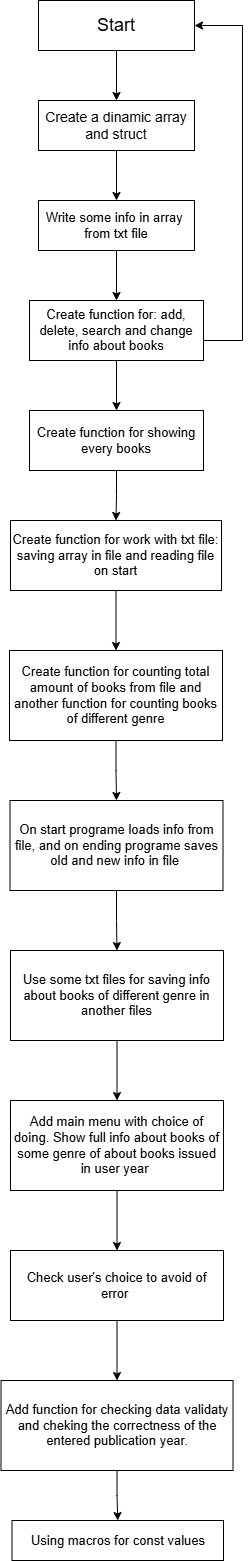

The diagram above was exported from draw.io. Its source (the exported page's mxGraphModel, read from the mxfile embedded in the PNG):
<mxGraphModel dx="1562" dy="810" grid="1" gridSize="10" guides="1" tooltips="1" connect="1" arrows="1" fold="1" page="1" pageScale="1" pageWidth="827" pageHeight="1169" math="0" shadow="0">
  <root>
    <mxCell id="0" />
    <mxCell id="1" parent="0" />
    <mxCell id="Pb1kw5ueWOoiHiv81iyw-3" style="edgeStyle=orthogonalEdgeStyle;rounded=0;orthogonalLoop=1;jettySize=auto;html=1;entryX=0.5;entryY=0;entryDx=0;entryDy=0;" parent="1" source="Pb1kw5ueWOoiHiv81iyw-1" target="Pb1kw5ueWOoiHiv81iyw-2" edge="1">
      <mxGeometry relative="1" as="geometry" />
    </mxCell>
    <mxCell id="Pb1kw5ueWOoiHiv81iyw-1" value="&lt;span style=&quot;font-size: 18px;&quot;&gt;Start&lt;/span&gt;" style="rounded=0;whiteSpace=wrap;html=1;" parent="1" vertex="1">
      <mxGeometry x="336" y="80" width="156" height="50" as="geometry" />
    </mxCell>
    <mxCell id="Pb1kw5ueWOoiHiv81iyw-5" style="edgeStyle=orthogonalEdgeStyle;rounded=0;orthogonalLoop=1;jettySize=auto;html=1;entryX=0.5;entryY=0;entryDx=0;entryDy=0;" parent="1" source="Pb1kw5ueWOoiHiv81iyw-2" target="Pb1kw5ueWOoiHiv81iyw-4" edge="1">
      <mxGeometry relative="1" as="geometry" />
    </mxCell>
    <mxCell id="Pb1kw5ueWOoiHiv81iyw-2" value="&lt;font style=&quot;font-size: 14px;&quot;&gt;Create a dinamic array and struct&lt;/font&gt;" style="rounded=0;whiteSpace=wrap;html=1;" parent="1" vertex="1">
      <mxGeometry x="336" y="180" width="156" height="50" as="geometry" />
    </mxCell>
    <mxCell id="Pb1kw5ueWOoiHiv81iyw-7" style="edgeStyle=orthogonalEdgeStyle;rounded=0;orthogonalLoop=1;jettySize=auto;html=1;entryX=0.5;entryY=0;entryDx=0;entryDy=0;" parent="1" source="Pb1kw5ueWOoiHiv81iyw-4" target="Pb1kw5ueWOoiHiv81iyw-6" edge="1">
      <mxGeometry relative="1" as="geometry" />
    </mxCell>
    <mxCell id="Pb1kw5ueWOoiHiv81iyw-4" value="&lt;span style=&quot;font-size: 13px;&quot;&gt;Write some info in array&amp;nbsp;&lt;br&gt;from txt file&lt;/span&gt;" style="rounded=0;whiteSpace=wrap;html=1;" parent="1" vertex="1">
      <mxGeometry x="336" y="280" width="156" height="50" as="geometry" />
    </mxCell>
    <mxCell id="Pb1kw5ueWOoiHiv81iyw-9" style="edgeStyle=orthogonalEdgeStyle;rounded=0;orthogonalLoop=1;jettySize=auto;html=1;entryX=0.5;entryY=0;entryDx=0;entryDy=0;" parent="1" source="Pb1kw5ueWOoiHiv81iyw-6" target="Pb1kw5ueWOoiHiv81iyw-8" edge="1">
      <mxGeometry relative="1" as="geometry" />
    </mxCell>
    <mxCell id="MQCQ1UV-iOyKWJnOZR4m-2" style="edgeStyle=orthogonalEdgeStyle;rounded=0;orthogonalLoop=1;jettySize=auto;html=1;entryX=1;entryY=0.5;entryDx=0;entryDy=0;" edge="1" parent="1" source="Pb1kw5ueWOoiHiv81iyw-6" target="Pb1kw5ueWOoiHiv81iyw-1">
      <mxGeometry relative="1" as="geometry">
        <Array as="points">
          <mxPoint x="540" y="420" />
          <mxPoint x="540" y="105" />
        </Array>
      </mxGeometry>
    </mxCell>
    <mxCell id="Pb1kw5ueWOoiHiv81iyw-6" value="&lt;span style=&quot;font-size: 13px;&quot;&gt;Create function for: add, delete, search and change info about books&lt;/span&gt;" style="rounded=0;whiteSpace=wrap;html=1;" parent="1" vertex="1">
      <mxGeometry x="327" y="380" width="174" height="60" as="geometry" />
    </mxCell>
    <mxCell id="Pb1kw5ueWOoiHiv81iyw-11" style="edgeStyle=orthogonalEdgeStyle;rounded=0;orthogonalLoop=1;jettySize=auto;html=1;entryX=0.5;entryY=0;entryDx=0;entryDy=0;" parent="1" source="Pb1kw5ueWOoiHiv81iyw-8" target="Pb1kw5ueWOoiHiv81iyw-10" edge="1">
      <mxGeometry relative="1" as="geometry" />
    </mxCell>
    <mxCell id="Pb1kw5ueWOoiHiv81iyw-8" value="&lt;span style=&quot;font-size: 13px;&quot;&gt;Create function for showing every books&lt;/span&gt;" style="rounded=0;whiteSpace=wrap;html=1;" parent="1" vertex="1">
      <mxGeometry x="327" y="490" width="174" height="60" as="geometry" />
    </mxCell>
    <mxCell id="Pb1kw5ueWOoiHiv81iyw-13" style="edgeStyle=orthogonalEdgeStyle;rounded=0;orthogonalLoop=1;jettySize=auto;html=1;entryX=0.5;entryY=0;entryDx=0;entryDy=0;" parent="1" source="Pb1kw5ueWOoiHiv81iyw-10" target="Pb1kw5ueWOoiHiv81iyw-12" edge="1">
      <mxGeometry relative="1" as="geometry" />
    </mxCell>
    <mxCell id="Pb1kw5ueWOoiHiv81iyw-10" value="&lt;span style=&quot;font-size: 13px;&quot;&gt;Create function for work with txt file: saving array in file and reading file on start&lt;/span&gt;" style="rounded=0;whiteSpace=wrap;html=1;" parent="1" vertex="1">
      <mxGeometry x="308" y="600" width="211" height="70" as="geometry" />
    </mxCell>
    <mxCell id="Pb1kw5ueWOoiHiv81iyw-15" style="edgeStyle=orthogonalEdgeStyle;rounded=0;orthogonalLoop=1;jettySize=auto;html=1;entryX=0.5;entryY=0;entryDx=0;entryDy=0;" parent="1" source="Pb1kw5ueWOoiHiv81iyw-12" target="Pb1kw5ueWOoiHiv81iyw-14" edge="1">
      <mxGeometry relative="1" as="geometry" />
    </mxCell>
    <mxCell id="Pb1kw5ueWOoiHiv81iyw-12" value="&lt;span style=&quot;font-size: 13px;&quot;&gt;Create function for counting total amount of books from file and another function for counting books of different genre&lt;/span&gt;" style="rounded=0;whiteSpace=wrap;html=1;" parent="1" vertex="1">
      <mxGeometry x="307" y="730" width="213" height="90" as="geometry" />
    </mxCell>
    <mxCell id="Pb1kw5ueWOoiHiv81iyw-17" style="edgeStyle=orthogonalEdgeStyle;rounded=0;orthogonalLoop=1;jettySize=auto;html=1;entryX=0.5;entryY=0;entryDx=0;entryDy=0;" parent="1" source="Pb1kw5ueWOoiHiv81iyw-14" target="Pb1kw5ueWOoiHiv81iyw-16" edge="1">
      <mxGeometry relative="1" as="geometry" />
    </mxCell>
    <mxCell id="Pb1kw5ueWOoiHiv81iyw-14" value="&lt;span style=&quot;font-size: 13px;&quot;&gt;On start programe loads info from file, and on ending programe saves old and new info in file&amp;nbsp;&lt;/span&gt;" style="rounded=0;whiteSpace=wrap;html=1;" parent="1" vertex="1">
      <mxGeometry x="307.5" y="880" width="213" height="90" as="geometry" />
    </mxCell>
    <mxCell id="Pb1kw5ueWOoiHiv81iyw-20" style="edgeStyle=orthogonalEdgeStyle;rounded=0;orthogonalLoop=1;jettySize=auto;html=1;entryX=0.5;entryY=0;entryDx=0;entryDy=0;" parent="1" source="Pb1kw5ueWOoiHiv81iyw-16" target="Pb1kw5ueWOoiHiv81iyw-18" edge="1">
      <mxGeometry relative="1" as="geometry" />
    </mxCell>
    <mxCell id="Pb1kw5ueWOoiHiv81iyw-16" value="&lt;span style=&quot;font-size: 13px;&quot;&gt;Use some txt files for saving info about books of different genre in another files&lt;/span&gt;" style="rounded=0;whiteSpace=wrap;html=1;" parent="1" vertex="1">
      <mxGeometry x="308" y="1030" width="213" height="90" as="geometry" />
    </mxCell>
    <mxCell id="Pb1kw5ueWOoiHiv81iyw-22" style="edgeStyle=orthogonalEdgeStyle;rounded=0;orthogonalLoop=1;jettySize=auto;html=1;" parent="1" source="Pb1kw5ueWOoiHiv81iyw-18" target="Pb1kw5ueWOoiHiv81iyw-21" edge="1">
      <mxGeometry relative="1" as="geometry" />
    </mxCell>
    <mxCell id="Pb1kw5ueWOoiHiv81iyw-18" value="&lt;span style=&quot;font-size: 13px;&quot;&gt;Add main menu with choice of doing. Show full info about books of some genre of about books issued in user year&amp;nbsp;&lt;/span&gt;" style="rounded=0;whiteSpace=wrap;html=1;" parent="1" vertex="1">
      <mxGeometry x="308" y="1180" width="213" height="90" as="geometry" />
    </mxCell>
    <mxCell id="Pb1kw5ueWOoiHiv81iyw-24" style="edgeStyle=orthogonalEdgeStyle;rounded=0;orthogonalLoop=1;jettySize=auto;html=1;entryX=0.5;entryY=0;entryDx=0;entryDy=0;" parent="1" source="Pb1kw5ueWOoiHiv81iyw-21" target="Pb1kw5ueWOoiHiv81iyw-23" edge="1">
      <mxGeometry relative="1" as="geometry" />
    </mxCell>
    <mxCell id="Pb1kw5ueWOoiHiv81iyw-21" value="&lt;span style=&quot;font-size: 13px;&quot;&gt;Check user's choice to avoid of error&amp;nbsp;&lt;/span&gt;" style="rounded=0;whiteSpace=wrap;html=1;" parent="1" vertex="1">
      <mxGeometry x="308" y="1330" width="213" height="70" as="geometry" />
    </mxCell>
    <mxCell id="Pb1kw5ueWOoiHiv81iyw-26" style="edgeStyle=orthogonalEdgeStyle;rounded=0;orthogonalLoop=1;jettySize=auto;html=1;entryX=0.5;entryY=0;entryDx=0;entryDy=0;" parent="1" source="Pb1kw5ueWOoiHiv81iyw-23" target="Pb1kw5ueWOoiHiv81iyw-25" edge="1">
      <mxGeometry relative="1" as="geometry" />
    </mxCell>
    <mxCell id="Pb1kw5ueWOoiHiv81iyw-23" value="&lt;span style=&quot;font-size: 13px;&quot;&gt;Add function for checking data validaty and cheking&amp;nbsp;the correctness of the entered publication year.&lt;/span&gt;" style="rounded=0;whiteSpace=wrap;html=1;" parent="1" vertex="1">
      <mxGeometry x="298.5" y="1460" width="232" height="90" as="geometry" />
    </mxCell>
    <mxCell id="Pb1kw5ueWOoiHiv81iyw-25" value="&lt;span style=&quot;font-size: 13px;&quot;&gt;Using macros for const values&lt;/span&gt;" style="rounded=0;whiteSpace=wrap;html=1;" parent="1" vertex="1">
      <mxGeometry x="309.5" y="1600" width="211.5" height="40" as="geometry" />
    </mxCell>
  </root>
</mxGraphModel>